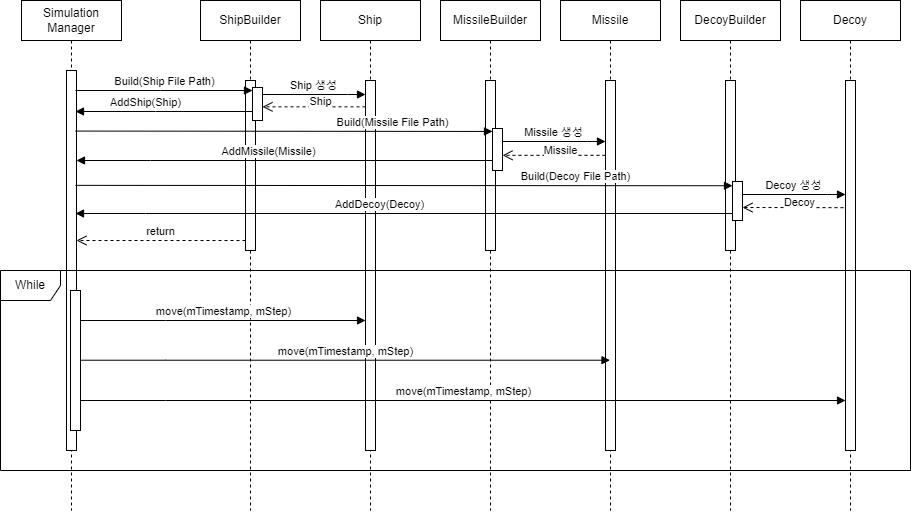

The diagram above was exported from draw.io. Its source (the exported page's mxGraphModel, read from the mxfile embedded in the PNG):
<mxGraphModel dx="1186" dy="690" grid="1" gridSize="10" guides="1" tooltips="1" connect="1" arrows="1" fold="1" page="1" pageScale="1" pageWidth="850" pageHeight="1100" math="0" shadow="0">
  <root>
    <mxCell id="0" />
    <mxCell id="1" parent="0" />
    <mxCell id="aM9ryv3xv72pqoxQDRHE-1" value="Simulation&lt;div&gt;Manager&lt;/div&gt;" style="shape=umlLifeline;perimeter=lifelinePerimeter;whiteSpace=wrap;html=1;container=0;dropTarget=0;collapsible=0;recursiveResize=0;outlineConnect=0;portConstraint=eastwest;newEdgeStyle={&quot;edgeStyle&quot;:&quot;elbowEdgeStyle&quot;,&quot;elbow&quot;:&quot;vertical&quot;,&quot;curved&quot;:0,&quot;rounded&quot;:0};" parent="1" vertex="1">
      <mxGeometry x="41" y="40" width="100" height="510" as="geometry" />
    </mxCell>
    <mxCell id="aM9ryv3xv72pqoxQDRHE-2" value="" style="html=1;points=[];perimeter=orthogonalPerimeter;outlineConnect=0;targetShapes=umlLifeline;portConstraint=eastwest;newEdgeStyle={&quot;edgeStyle&quot;:&quot;elbowEdgeStyle&quot;,&quot;elbow&quot;:&quot;vertical&quot;,&quot;curved&quot;:0,&quot;rounded&quot;:0};" parent="aM9ryv3xv72pqoxQDRHE-1" vertex="1">
      <mxGeometry x="45" y="70" width="10" height="380" as="geometry" />
    </mxCell>
    <mxCell id="aM9ryv3xv72pqoxQDRHE-5" value="ShipBuilder" style="shape=umlLifeline;perimeter=lifelinePerimeter;whiteSpace=wrap;html=1;container=0;dropTarget=0;collapsible=0;recursiveResize=0;outlineConnect=0;portConstraint=eastwest;newEdgeStyle={&quot;edgeStyle&quot;:&quot;elbowEdgeStyle&quot;,&quot;elbow&quot;:&quot;vertical&quot;,&quot;curved&quot;:0,&quot;rounded&quot;:0};" parent="1" vertex="1">
      <mxGeometry x="220" y="40" width="100" height="510" as="geometry" />
    </mxCell>
    <mxCell id="aM9ryv3xv72pqoxQDRHE-6" value="" style="html=1;points=[];perimeter=orthogonalPerimeter;outlineConnect=0;targetShapes=umlLifeline;portConstraint=eastwest;newEdgeStyle={&quot;edgeStyle&quot;:&quot;elbowEdgeStyle&quot;,&quot;elbow&quot;:&quot;vertical&quot;,&quot;curved&quot;:0,&quot;rounded&quot;:0};" parent="aM9ryv3xv72pqoxQDRHE-5" vertex="1">
      <mxGeometry x="45" y="80" width="10" height="170" as="geometry" />
    </mxCell>
    <mxCell id="aM9ryv3xv72pqoxQDRHE-7" value="Build(Ship File Path)" style="html=1;verticalAlign=bottom;endArrow=block;edgeStyle=elbowEdgeStyle;elbow=vertical;curved=0;rounded=0;" parent="1" target="dD9f8i9WgSq0yn6SMNZj-13" edge="1">
      <mxGeometry relative="1" as="geometry">
        <mxPoint x="95" y="130" as="sourcePoint" />
        <Array as="points">
          <mxPoint x="180" y="130" />
        </Array>
        <mxPoint x="265" y="130" as="targetPoint" />
      </mxGeometry>
    </mxCell>
    <mxCell id="aM9ryv3xv72pqoxQDRHE-8" value="return" style="html=1;verticalAlign=bottom;endArrow=open;dashed=1;endSize=8;edgeStyle=elbowEdgeStyle;elbow=vertical;curved=0;rounded=0;" parent="1" source="aM9ryv3xv72pqoxQDRHE-6" target="aM9ryv3xv72pqoxQDRHE-2" edge="1">
      <mxGeometry relative="1" as="geometry">
        <mxPoint x="195" y="205" as="targetPoint" />
        <Array as="points">
          <mxPoint x="190" y="280" />
        </Array>
      </mxGeometry>
    </mxCell>
    <mxCell id="dD9f8i9WgSq0yn6SMNZj-1" value="Ship" style="shape=umlLifeline;perimeter=lifelinePerimeter;whiteSpace=wrap;html=1;container=0;dropTarget=0;collapsible=0;recursiveResize=0;outlineConnect=0;portConstraint=eastwest;newEdgeStyle={&quot;edgeStyle&quot;:&quot;elbowEdgeStyle&quot;,&quot;elbow&quot;:&quot;vertical&quot;,&quot;curved&quot;:0,&quot;rounded&quot;:0};" vertex="1" parent="1">
      <mxGeometry x="340" y="40" width="100" height="510" as="geometry" />
    </mxCell>
    <mxCell id="dD9f8i9WgSq0yn6SMNZj-2" value="" style="html=1;points=[];perimeter=orthogonalPerimeter;outlineConnect=0;targetShapes=umlLifeline;portConstraint=eastwest;newEdgeStyle={&quot;edgeStyle&quot;:&quot;elbowEdgeStyle&quot;,&quot;elbow&quot;:&quot;vertical&quot;,&quot;curved&quot;:0,&quot;rounded&quot;:0};" vertex="1" parent="dD9f8i9WgSq0yn6SMNZj-1">
      <mxGeometry x="45" y="80" width="10" height="370" as="geometry" />
    </mxCell>
    <mxCell id="dD9f8i9WgSq0yn6SMNZj-3" value="MissileBuilder" style="shape=umlLifeline;perimeter=lifelinePerimeter;whiteSpace=wrap;html=1;container=0;dropTarget=0;collapsible=0;recursiveResize=0;outlineConnect=0;portConstraint=eastwest;newEdgeStyle={&quot;edgeStyle&quot;:&quot;elbowEdgeStyle&quot;,&quot;elbow&quot;:&quot;vertical&quot;,&quot;curved&quot;:0,&quot;rounded&quot;:0};" vertex="1" parent="1">
      <mxGeometry x="460" y="40" width="100" height="510" as="geometry" />
    </mxCell>
    <mxCell id="dD9f8i9WgSq0yn6SMNZj-4" value="" style="html=1;points=[];perimeter=orthogonalPerimeter;outlineConnect=0;targetShapes=umlLifeline;portConstraint=eastwest;newEdgeStyle={&quot;edgeStyle&quot;:&quot;elbowEdgeStyle&quot;,&quot;elbow&quot;:&quot;vertical&quot;,&quot;curved&quot;:0,&quot;rounded&quot;:0};" vertex="1" parent="dD9f8i9WgSq0yn6SMNZj-3">
      <mxGeometry x="45" y="80" width="10" height="170" as="geometry" />
    </mxCell>
    <mxCell id="dD9f8i9WgSq0yn6SMNZj-18" value="" style="html=1;points=[];perimeter=orthogonalPerimeter;outlineConnect=0;targetShapes=umlLifeline;portConstraint=eastwest;newEdgeStyle={&quot;edgeStyle&quot;:&quot;elbowEdgeStyle&quot;,&quot;elbow&quot;:&quot;vertical&quot;,&quot;curved&quot;:0,&quot;rounded&quot;:0};" vertex="1" parent="dD9f8i9WgSq0yn6SMNZj-3">
      <mxGeometry x="52" y="128" width="10" height="42" as="geometry" />
    </mxCell>
    <mxCell id="dD9f8i9WgSq0yn6SMNZj-19" value="Missile 생성" style="html=1;verticalAlign=bottom;endArrow=block;edgeStyle=elbowEdgeStyle;elbow=vertical;curved=0;rounded=0;" edge="1" parent="dD9f8i9WgSq0yn6SMNZj-3" source="dD9f8i9WgSq0yn6SMNZj-18">
      <mxGeometry relative="1" as="geometry">
        <mxPoint x="62" y="141" as="sourcePoint" />
        <Array as="points">
          <mxPoint x="147" y="141" />
        </Array>
        <mxPoint x="165" y="141" as="targetPoint" />
      </mxGeometry>
    </mxCell>
    <mxCell id="dD9f8i9WgSq0yn6SMNZj-5" value="Missile" style="shape=umlLifeline;perimeter=lifelinePerimeter;whiteSpace=wrap;html=1;container=0;dropTarget=0;collapsible=0;recursiveResize=0;outlineConnect=0;portConstraint=eastwest;newEdgeStyle={&quot;edgeStyle&quot;:&quot;elbowEdgeStyle&quot;,&quot;elbow&quot;:&quot;vertical&quot;,&quot;curved&quot;:0,&quot;rounded&quot;:0};" vertex="1" parent="1">
      <mxGeometry x="580" y="40" width="100" height="510" as="geometry" />
    </mxCell>
    <mxCell id="dD9f8i9WgSq0yn6SMNZj-6" value="" style="html=1;points=[];perimeter=orthogonalPerimeter;outlineConnect=0;targetShapes=umlLifeline;portConstraint=eastwest;newEdgeStyle={&quot;edgeStyle&quot;:&quot;elbowEdgeStyle&quot;,&quot;elbow&quot;:&quot;vertical&quot;,&quot;curved&quot;:0,&quot;rounded&quot;:0};" vertex="1" parent="dD9f8i9WgSq0yn6SMNZj-5">
      <mxGeometry x="45" y="80" width="10" height="370" as="geometry" />
    </mxCell>
    <mxCell id="dD9f8i9WgSq0yn6SMNZj-9" value="DecoyBuilder" style="shape=umlLifeline;perimeter=lifelinePerimeter;whiteSpace=wrap;html=1;container=0;dropTarget=0;collapsible=0;recursiveResize=0;outlineConnect=0;portConstraint=eastwest;newEdgeStyle={&quot;edgeStyle&quot;:&quot;elbowEdgeStyle&quot;,&quot;elbow&quot;:&quot;vertical&quot;,&quot;curved&quot;:0,&quot;rounded&quot;:0};" vertex="1" parent="1">
      <mxGeometry x="700" y="40" width="100" height="510" as="geometry" />
    </mxCell>
    <mxCell id="dD9f8i9WgSq0yn6SMNZj-10" value="" style="html=1;points=[];perimeter=orthogonalPerimeter;outlineConnect=0;targetShapes=umlLifeline;portConstraint=eastwest;newEdgeStyle={&quot;edgeStyle&quot;:&quot;elbowEdgeStyle&quot;,&quot;elbow&quot;:&quot;vertical&quot;,&quot;curved&quot;:0,&quot;rounded&quot;:0};" vertex="1" parent="dD9f8i9WgSq0yn6SMNZj-9">
      <mxGeometry x="45" y="80" width="10" height="170" as="geometry" />
    </mxCell>
    <mxCell id="dD9f8i9WgSq0yn6SMNZj-21" value="" style="html=1;points=[];perimeter=orthogonalPerimeter;outlineConnect=0;targetShapes=umlLifeline;portConstraint=eastwest;newEdgeStyle={&quot;edgeStyle&quot;:&quot;elbowEdgeStyle&quot;,&quot;elbow&quot;:&quot;vertical&quot;,&quot;curved&quot;:0,&quot;rounded&quot;:0};" vertex="1" parent="dD9f8i9WgSq0yn6SMNZj-9">
      <mxGeometry x="52" y="181" width="10" height="39" as="geometry" />
    </mxCell>
    <mxCell id="dD9f8i9WgSq0yn6SMNZj-22" value="Decoy 생성" style="html=1;verticalAlign=bottom;endArrow=block;edgeStyle=elbowEdgeStyle;elbow=vertical;curved=0;rounded=0;" edge="1" parent="dD9f8i9WgSq0yn6SMNZj-9" source="dD9f8i9WgSq0yn6SMNZj-21">
      <mxGeometry relative="1" as="geometry">
        <mxPoint x="62" y="194" as="sourcePoint" />
        <Array as="points">
          <mxPoint x="147" y="194" />
        </Array>
        <mxPoint x="165" y="194" as="targetPoint" />
      </mxGeometry>
    </mxCell>
    <mxCell id="dD9f8i9WgSq0yn6SMNZj-11" value="Decoy" style="shape=umlLifeline;perimeter=lifelinePerimeter;whiteSpace=wrap;html=1;container=0;dropTarget=0;collapsible=0;recursiveResize=0;outlineConnect=0;portConstraint=eastwest;newEdgeStyle={&quot;edgeStyle&quot;:&quot;elbowEdgeStyle&quot;,&quot;elbow&quot;:&quot;vertical&quot;,&quot;curved&quot;:0,&quot;rounded&quot;:0};" vertex="1" parent="1">
      <mxGeometry x="820" y="40" width="100" height="510" as="geometry" />
    </mxCell>
    <mxCell id="dD9f8i9WgSq0yn6SMNZj-12" value="" style="html=1;points=[];perimeter=orthogonalPerimeter;outlineConnect=0;targetShapes=umlLifeline;portConstraint=eastwest;newEdgeStyle={&quot;edgeStyle&quot;:&quot;elbowEdgeStyle&quot;,&quot;elbow&quot;:&quot;vertical&quot;,&quot;curved&quot;:0,&quot;rounded&quot;:0};" vertex="1" parent="dD9f8i9WgSq0yn6SMNZj-11">
      <mxGeometry x="45" y="80" width="10" height="370" as="geometry" />
    </mxCell>
    <mxCell id="dD9f8i9WgSq0yn6SMNZj-13" value="" style="html=1;points=[];perimeter=orthogonalPerimeter;outlineConnect=0;targetShapes=umlLifeline;portConstraint=eastwest;newEdgeStyle={&quot;edgeStyle&quot;:&quot;elbowEdgeStyle&quot;,&quot;elbow&quot;:&quot;vertical&quot;,&quot;curved&quot;:0,&quot;rounded&quot;:0};" vertex="1" parent="1">
      <mxGeometry x="272" y="127" width="10" height="33" as="geometry" />
    </mxCell>
    <mxCell id="dD9f8i9WgSq0yn6SMNZj-15" value="AddShip(Ship)" style="html=1;verticalAlign=bottom;endArrow=none;edgeStyle=elbowEdgeStyle;elbow=vertical;curved=0;rounded=0;endFill=0;startArrow=block;startFill=1;" edge="1" parent="1" target="dD9f8i9WgSq0yn6SMNZj-13">
      <mxGeometry x="-0.2069" relative="1" as="geometry">
        <mxPoint x="95" y="151" as="sourcePoint" />
        <Array as="points">
          <mxPoint x="175" y="151" />
        </Array>
        <mxPoint x="385" y="151" as="targetPoint" />
        <mxPoint as="offset" />
      </mxGeometry>
    </mxCell>
    <mxCell id="dD9f8i9WgSq0yn6SMNZj-16" value="Ship 생성" style="html=1;verticalAlign=bottom;endArrow=block;edgeStyle=elbowEdgeStyle;elbow=vertical;curved=0;rounded=0;" edge="1" parent="1">
      <mxGeometry relative="1" as="geometry">
        <mxPoint x="282" y="134" as="sourcePoint" />
        <Array as="points">
          <mxPoint x="367" y="134" />
        </Array>
        <mxPoint x="385" y="134" as="targetPoint" />
      </mxGeometry>
    </mxCell>
    <mxCell id="dD9f8i9WgSq0yn6SMNZj-8" value="Build(Missile File Path)" style="html=1;verticalAlign=bottom;endArrow=block;edgeStyle=elbowEdgeStyle;elbow=vertical;curved=0;rounded=0;" edge="1" parent="1" target="dD9f8i9WgSq0yn6SMNZj-18">
      <mxGeometry x="0.5199" relative="1" as="geometry">
        <mxPoint x="95" y="170.57142857142856" as="sourcePoint" />
        <Array as="points" />
        <mxPoint x="509.5" y="170.78999999999996" as="targetPoint" />
        <mxPoint as="offset" />
      </mxGeometry>
    </mxCell>
    <mxCell id="dD9f8i9WgSq0yn6SMNZj-20" value="Build(Decoy File Path)" style="html=1;verticalAlign=bottom;endArrow=block;edgeStyle=elbowEdgeStyle;elbow=vertical;curved=0;rounded=0;" edge="1" parent="1" target="dD9f8i9WgSq0yn6SMNZj-21">
      <mxGeometry x="0.5199" relative="1" as="geometry">
        <mxPoint x="95" y="224.8604651162791" as="sourcePoint" />
        <Array as="points" />
        <mxPoint x="745" y="224.8604651162791" as="targetPoint" />
        <mxPoint as="offset" />
      </mxGeometry>
    </mxCell>
    <mxCell id="dD9f8i9WgSq0yn6SMNZj-23" value="AddMissile(Missile)" style="html=1;verticalAlign=bottom;endArrow=none;edgeStyle=elbowEdgeStyle;elbow=vertical;curved=0;rounded=0;endFill=0;startArrow=block;startFill=1;" edge="1" parent="1" source="aM9ryv3xv72pqoxQDRHE-2" target="dD9f8i9WgSq0yn6SMNZj-18">
      <mxGeometry x="-0.0755" relative="1" as="geometry">
        <mxPoint x="90" y="200" as="sourcePoint" />
        <Array as="points">
          <mxPoint x="170" y="200" />
        </Array>
        <mxPoint x="380" y="200" as="targetPoint" />
        <mxPoint as="offset" />
      </mxGeometry>
    </mxCell>
    <mxCell id="dD9f8i9WgSq0yn6SMNZj-24" value="AddDecoy(Decoy)" style="html=1;verticalAlign=bottom;endArrow=none;edgeStyle=elbowEdgeStyle;elbow=vertical;curved=0;rounded=0;endFill=0;startArrow=block;startFill=1;" edge="1" parent="1">
      <mxGeometry x="-0.0755" relative="1" as="geometry">
        <mxPoint x="95" y="253" as="sourcePoint" />
        <Array as="points">
          <mxPoint x="165" y="253" />
        </Array>
        <mxPoint x="752" y="253" as="targetPoint" />
        <mxPoint as="offset" />
      </mxGeometry>
    </mxCell>
    <mxCell id="dD9f8i9WgSq0yn6SMNZj-25" value="Ship" style="html=1;verticalAlign=bottom;endArrow=open;dashed=1;endSize=8;edgeStyle=elbowEdgeStyle;elbow=vertical;curved=0;rounded=0;" edge="1" parent="1">
      <mxGeometry x="-0.1262" y="4" relative="1" as="geometry">
        <mxPoint x="282" y="146.3300000000001" as="targetPoint" />
        <Array as="points">
          <mxPoint x="377" y="146.33" />
        </Array>
        <mxPoint x="385" y="146.3300000000001" as="sourcePoint" />
        <mxPoint as="offset" />
      </mxGeometry>
    </mxCell>
    <mxCell id="dD9f8i9WgSq0yn6SMNZj-26" value="Missile" style="html=1;verticalAlign=bottom;endArrow=open;dashed=1;endSize=8;edgeStyle=elbowEdgeStyle;elbow=vertical;curved=0;rounded=0;" edge="1" parent="1" source="dD9f8i9WgSq0yn6SMNZj-6" target="dD9f8i9WgSq0yn6SMNZj-18">
      <mxGeometry x="-0.1262" y="4" relative="1" as="geometry">
        <mxPoint x="520" y="194.8300000000001" as="targetPoint" />
        <Array as="points">
          <mxPoint x="615" y="194.83" />
        </Array>
        <mxPoint x="623" y="194.8300000000001" as="sourcePoint" />
        <mxPoint as="offset" />
      </mxGeometry>
    </mxCell>
    <mxCell id="dD9f8i9WgSq0yn6SMNZj-27" value="Decoy" style="html=1;verticalAlign=bottom;endArrow=open;dashed=1;endSize=8;edgeStyle=elbowEdgeStyle;elbow=vertical;curved=0;rounded=0;" edge="1" parent="1" target="dD9f8i9WgSq0yn6SMNZj-21">
      <mxGeometry x="-0.1262" y="4" relative="1" as="geometry">
        <mxPoint x="760" y="247.17000000000002" as="targetPoint" />
        <Array as="points">
          <mxPoint x="853" y="247" />
        </Array>
        <mxPoint x="863" y="247.17000000000002" as="sourcePoint" />
        <mxPoint as="offset" />
      </mxGeometry>
    </mxCell>
    <mxCell id="dD9f8i9WgSq0yn6SMNZj-29" value="While" style="shape=umlFrame;whiteSpace=wrap;html=1;pointerEvents=0;" vertex="1" parent="1">
      <mxGeometry x="20" y="310" width="910" height="200" as="geometry" />
    </mxCell>
    <mxCell id="dD9f8i9WgSq0yn6SMNZj-30" value="" style="html=1;points=[];perimeter=orthogonalPerimeter;outlineConnect=0;targetShapes=umlLifeline;portConstraint=eastwest;newEdgeStyle={&quot;edgeStyle&quot;:&quot;elbowEdgeStyle&quot;,&quot;elbow&quot;:&quot;vertical&quot;,&quot;curved&quot;:0,&quot;rounded&quot;:0};" vertex="1" parent="1">
      <mxGeometry x="90" y="330" width="10" height="140" as="geometry" />
    </mxCell>
    <mxCell id="dD9f8i9WgSq0yn6SMNZj-31" value="move(mTimestamp, mStep)" style="html=1;verticalAlign=bottom;endArrow=block;edgeStyle=elbowEdgeStyle;elbow=vertical;curved=0;rounded=0;" edge="1" parent="1" source="dD9f8i9WgSq0yn6SMNZj-30" target="dD9f8i9WgSq0yn6SMNZj-2">
      <mxGeometry relative="1" as="geometry">
        <mxPoint x="100" y="360" as="sourcePoint" />
        <Array as="points">
          <mxPoint x="185" y="360" />
        </Array>
        <mxPoint x="203" y="360" as="targetPoint" />
      </mxGeometry>
    </mxCell>
    <mxCell id="dD9f8i9WgSq0yn6SMNZj-32" value="move(mTimestamp, mStep)" style="html=1;verticalAlign=bottom;endArrow=block;edgeStyle=elbowEdgeStyle;elbow=vertical;curved=0;rounded=0;" edge="1" parent="1" source="dD9f8i9WgSq0yn6SMNZj-30" target="dD9f8i9WgSq0yn6SMNZj-5">
      <mxGeometry relative="1" as="geometry">
        <mxPoint x="100" y="399.72" as="sourcePoint" />
        <Array as="points">
          <mxPoint x="185" y="399.72" />
        </Array>
        <mxPoint x="385" y="399.72" as="targetPoint" />
      </mxGeometry>
    </mxCell>
    <mxCell id="dD9f8i9WgSq0yn6SMNZj-33" value="move(mTimestamp, mStep)" style="html=1;verticalAlign=bottom;endArrow=block;edgeStyle=elbowEdgeStyle;elbow=vertical;curved=0;rounded=0;" edge="1" parent="1" source="dD9f8i9WgSq0yn6SMNZj-30" target="dD9f8i9WgSq0yn6SMNZj-12">
      <mxGeometry relative="1" as="geometry">
        <mxPoint x="100" y="440.28" as="sourcePoint" />
        <Array as="points">
          <mxPoint x="185" y="440" />
        </Array>
        <mxPoint x="630" y="440.28" as="targetPoint" />
      </mxGeometry>
    </mxCell>
  </root>
</mxGraphModel>